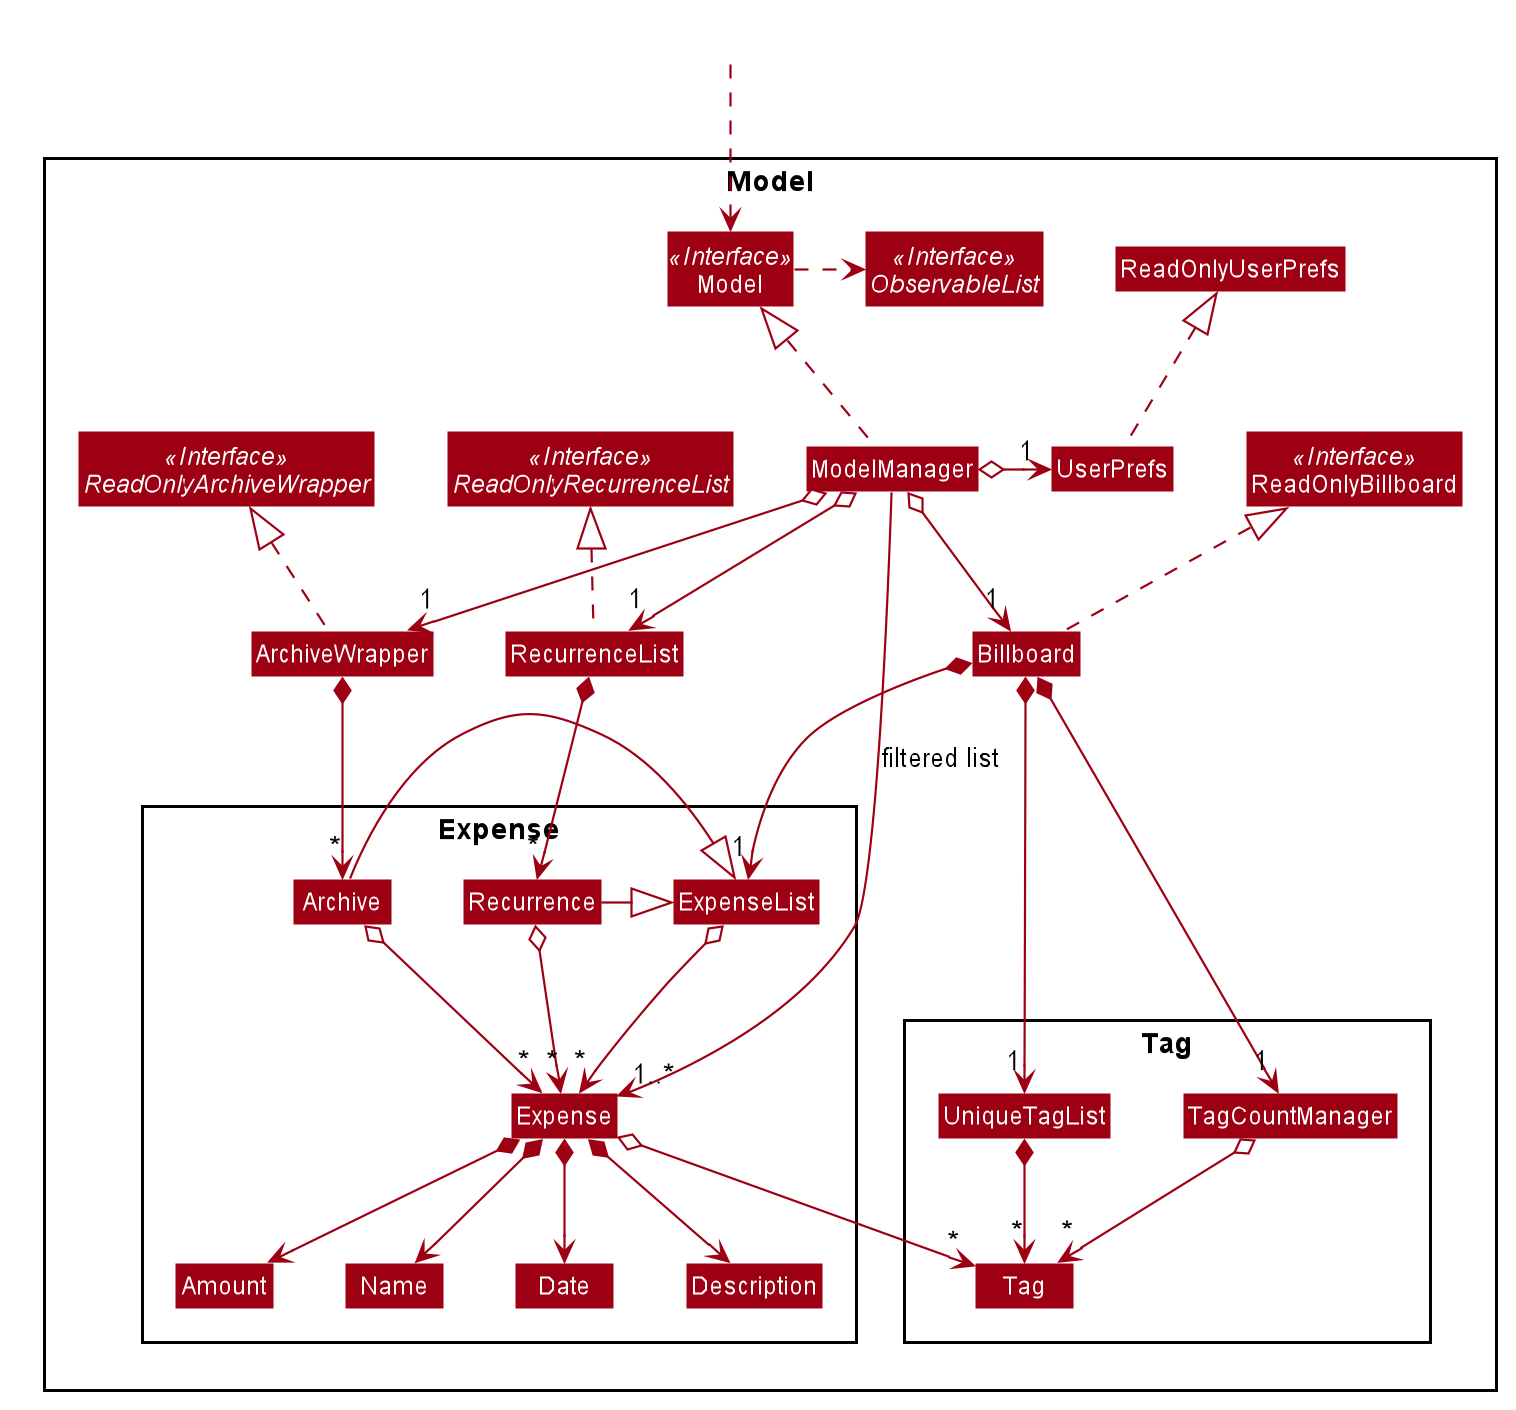

The diagram above was rendered by PlantUML. Its source (embedded in the PNG):
@startuml








skinparam BackgroundColor #FFFFFFF

skinparam Shadowing false

skinparam Class {
    FontColor #FFFFFF
    BorderThickness 1
    BorderColor #FFFFFF
    StereotypeFontColor #FFFFFF
    FontName Arial
}

skinparam Actor {
    BorderColor #000000
    Color #000000
    FontName Arial
}

skinparam Sequence {
    MessageAlign center
    BoxFontSize 15
    BoxPadding 0
    BoxFontColor #FFFFFF
    FontName Arial
}

skinparam Participant {
    FontColor #FFFFFFF
    Padding 20
}

skinparam MinClassWidth 50
skinparam ParticipantPadding 10
skinparam Shadowing false
skinparam DefaultTextAlignment center
skinparam packageStyle Rectangle

hide footbox
hide members
hide circle
skinparam arrowThickness 1.1
skinparam arrowColor #9D0012
skinparam classBackgroundColor #9D0012

Package Model <<Rectangle>>{
Interface ReadOnlyBillboard <<Interface>>
Interface ReadOnlyArchiveWrapper <<Interface>>
Interface Model <<Interface>>
Interface ObservableList <<Interface>>
Interface ReadOnlyRecurrenceList <<Interface>>
Class Billboard
Class ReadOnlyBillboard
Class ArchiveWrapper
Class Model
Class ModelManager
Class UserPrefs
Class ReadOnlyUserPrefs
Class RecurrenceList

Package Expense {
Class Expense
Class Name
Class Description
Class Amount
Class ExpenseList
Class Archive
Class Recurrence
Class Date
}

Package Tag {
Class Tag
Class UniqueTagList
Class TagCountManager
}
}

Class HiddenOutside #FFFFFF
HiddenOutside ..> Model

Billboard .up.|> ReadOnlyBillboard
ArchiveWrapper .up.|> ReadOnlyArchiveWrapper
RecurrenceList .up.|> ReadOnlyRecurrenceList

ModelManager .up.|> Model
Model .right.> ObservableList
ModelManager o--> "1" Billboard
ModelManager o--> "1" ArchiveWrapper
ModelManager o--> "1" RecurrenceList
ModelManager o-left-> "1" UserPrefs
UserPrefs .up.|> ReadOnlyUserPrefs

Billboard *--> "1" ExpenseList
Billboard *--> "1" UniqueTagList
Billboard *--> "1" TagCountManager
UniqueTagList *--> "*" Tag
TagCountManager o--> "*" Tag
ArchiveWrapper *--> "*" Archive
RecurrenceList *--> "*" Recurrence
ExpenseList o--> "*" Expense
Archive o--> "*" Expense
Recurrence o--> "*" Expense
ExpenseList <|-right Archive
ExpenseList <|-right Recurrence
Expense *--> Name
Expense *--> Amount
Expense *--> Description
Expense *--> Date
Expense o--> "*" Tag

Description -[hidden]right-> Amount

ModelManager ->"1..*" Expense : filtered list
@enduml